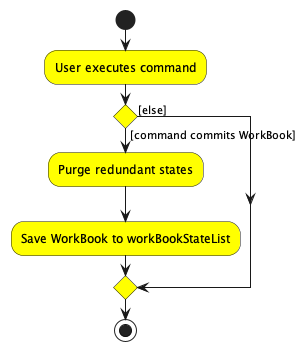

The diagram above was rendered by PlantUML. Its source (embedded in the PNG):
@startuml

skinparam ActivityBackgroundColor yellow
start
:User executes command;

'Since the beta syntax does not support placing the condition outside the
'diamond we place it as the true branch instead.

if () then ([command commits WorkBook])
   :Purge redundant states;
   :Save WorkBook to workBookStateList;
else ([else])
endif
stop
@enduml